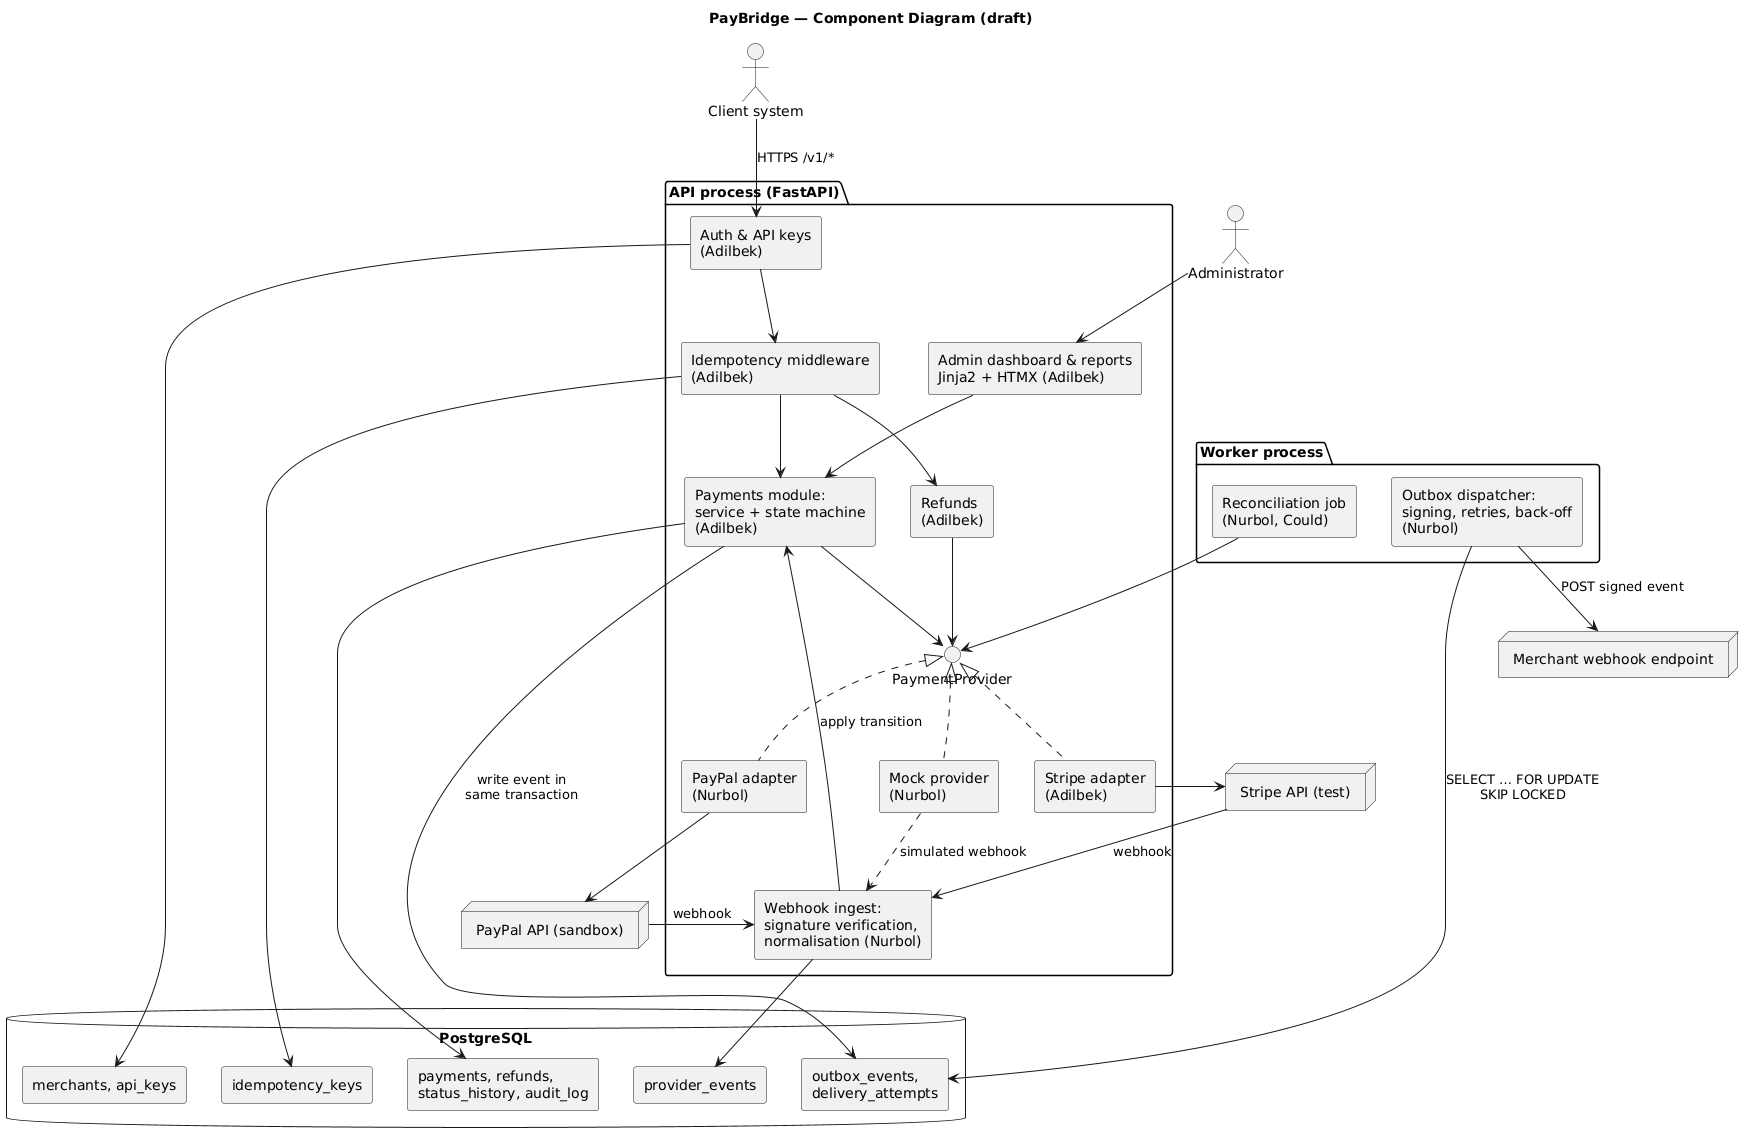

The diagram above was rendered by PlantUML. Its source (embedded in the PNG):
@startuml component
title PayBridge — Component Diagram (draft)
skinparam defaultFontName DejaVu Sans
skinparam shadowing false
skinparam componentStyle rectangle

actor "Client system" as Client
actor "Administrator" as Admin
node "Stripe API (test)" as StripeAPI
node "PayPal API (sandbox)" as PayPalAPI
node "Merchant webhook endpoint" as MerchantHook

package "API process (FastAPI)" {
  [Auth & API keys\n(Adilbek)] as Auth
  [Idempotency middleware\n(Adilbek)] as Idem
  [Payments module:\nservice + state machine\n(Adilbek)] as Payments
  [Refunds\n(Adilbek)] as Refunds
  [Admin dashboard & reports\nJinja2 + HTMX (Adilbek)] as Dashboard
  [Webhook ingest:\nsignature verification,\nnormalisation (Nurbol)] as Ingest
  interface "PaymentProvider" as IProv
  [Stripe adapter\n(Adilbek)] as StripeA
  [PayPal adapter\n(Nurbol)] as PayPalA
  [Mock provider\n(Nurbol)] as MockA
}

package "Worker process" {
  [Outbox dispatcher:\nsigning, retries, back-off\n(Nurbol)] as Dispatcher
  [Reconciliation job\n(Nurbol, Could)] as Recon
}

database "PostgreSQL" {
  [merchants, api_keys] as T1
  [payments, refunds,\nstatus_history, audit_log] as T2
  [idempotency_keys] as T3
  [provider_events] as T4
  [outbox_events,\ndelivery_attempts] as T5
}

Client --> Auth : HTTPS /v1/*
Auth --> Idem
Idem --> Payments
Idem --> Refunds
Payments --> IProv
Refunds --> IProv
IProv <|.. StripeA
IProv <|.. PayPalA
IProv <|.. MockA
StripeA --> StripeAPI
PayPalA --> PayPalAPI
StripeAPI --> Ingest : webhook
PayPalAPI --> Ingest : webhook
MockA ..> Ingest : simulated webhook
Ingest --> Payments : apply transition
Admin --> Dashboard
Dashboard --> Payments
Auth --> T1
Idem --> T3
Payments --> T2
Payments --> T5 : write event in\nsame transaction
Ingest --> T4
Dispatcher --> T5 : SELECT … FOR UPDATE\nSKIP LOCKED
Dispatcher --> MerchantHook : POST signed event
Recon --> IProv
@enduml